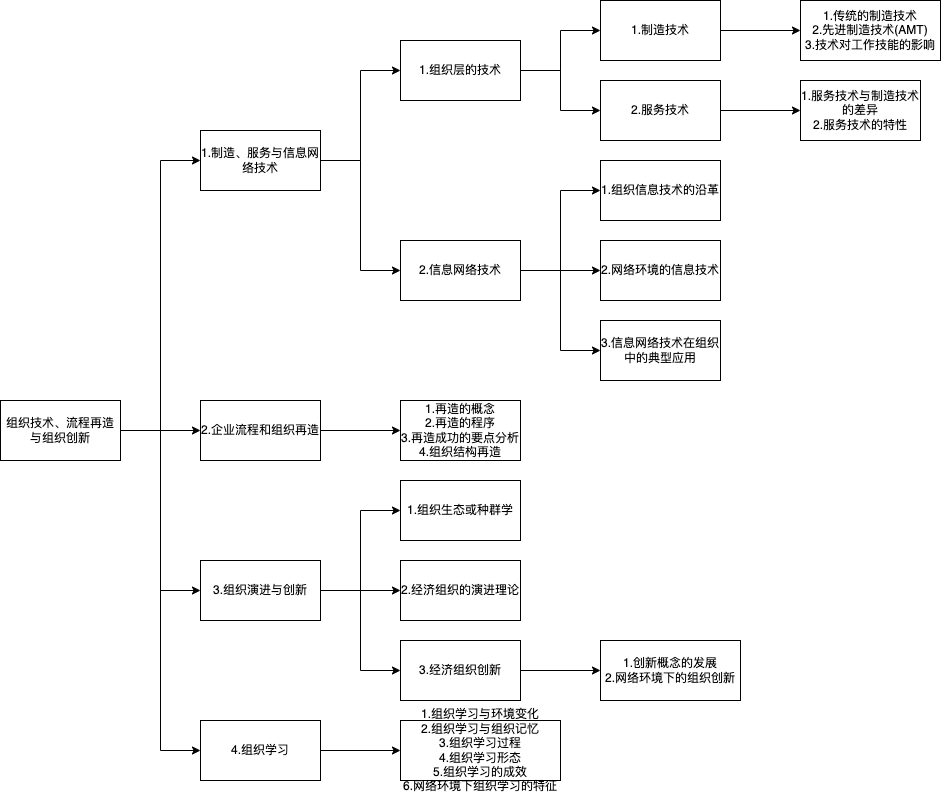

The diagram above was exported from draw.io. Its source (the exported page's mxGraphModel, read from the mxfile embedded in the PNG):
<mxGraphModel dx="954" dy="589" grid="1" gridSize="10" guides="1" tooltips="1" connect="1" arrows="1" fold="1" page="1" pageScale="1" pageWidth="827" pageHeight="1169" math="0" shadow="0">
  <root>
    <mxCell id="0" />
    <mxCell id="1" parent="0" />
    <mxCell id="5-1KiGUEnsiXZ_GlfHG4-7" style="edgeStyle=orthogonalEdgeStyle;rounded=0;orthogonalLoop=1;jettySize=auto;html=1;entryX=0;entryY=0.5;entryDx=0;entryDy=0;exitX=1;exitY=0.5;exitDx=0;exitDy=0;" parent="1" source="5-1KiGUEnsiXZ_GlfHG4-1" target="5-1KiGUEnsiXZ_GlfHG4-4" edge="1">
      <mxGeometry relative="1" as="geometry">
        <mxPoint x="170" y="350" as="sourcePoint" />
      </mxGeometry>
    </mxCell>
    <mxCell id="5-1KiGUEnsiXZ_GlfHG4-8" style="edgeStyle=orthogonalEdgeStyle;rounded=0;orthogonalLoop=1;jettySize=auto;html=1;entryX=0;entryY=0.5;entryDx=0;entryDy=0;exitX=1;exitY=0.5;exitDx=0;exitDy=0;" parent="1" source="5-1KiGUEnsiXZ_GlfHG4-1" target="5-1KiGUEnsiXZ_GlfHG4-5" edge="1">
      <mxGeometry relative="1" as="geometry">
        <mxPoint x="170" y="350" as="sourcePoint" />
      </mxGeometry>
    </mxCell>
    <mxCell id="5-1KiGUEnsiXZ_GlfHG4-9" style="edgeStyle=orthogonalEdgeStyle;rounded=0;orthogonalLoop=1;jettySize=auto;html=1;entryX=0;entryY=0.5;entryDx=0;entryDy=0;exitX=1;exitY=0.5;exitDx=0;exitDy=0;" parent="1" source="5-1KiGUEnsiXZ_GlfHG4-1" target="5-1KiGUEnsiXZ_GlfHG4-6" edge="1">
      <mxGeometry relative="1" as="geometry">
        <mxPoint x="170" y="350" as="sourcePoint" />
      </mxGeometry>
    </mxCell>
    <mxCell id="4EzhUhhv7pTJVoEXQYUI-1" style="edgeStyle=orthogonalEdgeStyle;rounded=0;orthogonalLoop=1;jettySize=auto;html=1;entryX=0;entryY=0.5;entryDx=0;entryDy=0;" parent="1" source="5-1KiGUEnsiXZ_GlfHG4-1" target="5-1KiGUEnsiXZ_GlfHG4-2" edge="1">
      <mxGeometry relative="1" as="geometry" />
    </mxCell>
    <mxCell id="5-1KiGUEnsiXZ_GlfHG4-1" value="组织技术、流程再造与组织创新" style="rounded=0;whiteSpace=wrap;html=1;" parent="1" vertex="1">
      <mxGeometry x="40" y="480" width="120" height="60" as="geometry" />
    </mxCell>
    <mxCell id="mDeLN7O-6V8nJ6-Jvpf--10" style="edgeStyle=orthogonalEdgeStyle;rounded=0;orthogonalLoop=1;jettySize=auto;html=1;entryX=0;entryY=0.5;entryDx=0;entryDy=0;" parent="1" source="5-1KiGUEnsiXZ_GlfHG4-2" target="mDeLN7O-6V8nJ6-Jvpf--8" edge="1">
      <mxGeometry relative="1" as="geometry" />
    </mxCell>
    <mxCell id="mDeLN7O-6V8nJ6-Jvpf--13" style="edgeStyle=orthogonalEdgeStyle;rounded=0;orthogonalLoop=1;jettySize=auto;html=1;entryX=0;entryY=0.5;entryDx=0;entryDy=0;" parent="1" source="5-1KiGUEnsiXZ_GlfHG4-2" target="mDeLN7O-6V8nJ6-Jvpf--9" edge="1">
      <mxGeometry relative="1" as="geometry" />
    </mxCell>
    <mxCell id="mDeLN7O-6V8nJ6-Jvpf--14" style="edgeStyle=orthogonalEdgeStyle;rounded=0;orthogonalLoop=1;jettySize=auto;html=1;entryX=0;entryY=0.5;entryDx=0;entryDy=0;" parent="1" source="5-1KiGUEnsiXZ_GlfHG4-2" target="mDeLN7O-6V8nJ6-Jvpf--7" edge="1">
      <mxGeometry relative="1" as="geometry" />
    </mxCell>
    <mxCell id="5-1KiGUEnsiXZ_GlfHG4-2" value="3.组织演进与创新" style="rounded=0;whiteSpace=wrap;html=1;" parent="1" vertex="1">
      <mxGeometry x="240" y="640" width="120" height="60" as="geometry" />
    </mxCell>
    <mxCell id="5-1KiGUEnsiXZ_GlfHG4-13" style="edgeStyle=orthogonalEdgeStyle;rounded=0;orthogonalLoop=1;jettySize=auto;html=1;entryX=0;entryY=0.5;entryDx=0;entryDy=0;" parent="1" source="5-1KiGUEnsiXZ_GlfHG4-4" target="5-1KiGUEnsiXZ_GlfHG4-12" edge="1">
      <mxGeometry relative="1" as="geometry" />
    </mxCell>
    <mxCell id="5-1KiGUEnsiXZ_GlfHG4-29" style="edgeStyle=orthogonalEdgeStyle;rounded=0;orthogonalLoop=1;jettySize=auto;html=1;entryX=0;entryY=0.5;entryDx=0;entryDy=0;" parent="1" source="5-1KiGUEnsiXZ_GlfHG4-4" target="5-1KiGUEnsiXZ_GlfHG4-10" edge="1">
      <mxGeometry relative="1" as="geometry" />
    </mxCell>
    <mxCell id="5-1KiGUEnsiXZ_GlfHG4-4" value="1.制造、服务与信息网络技术" style="rounded=0;whiteSpace=wrap;html=1;" parent="1" vertex="1">
      <mxGeometry x="240" y="210" width="120" height="60" as="geometry" />
    </mxCell>
    <mxCell id="5-1KiGUEnsiXZ_GlfHG4-31" value="" style="edgeStyle=orthogonalEdgeStyle;rounded=0;orthogonalLoop=1;jettySize=auto;html=1;entryX=0;entryY=0.5;entryDx=0;entryDy=0;" parent="1" source="5-1KiGUEnsiXZ_GlfHG4-5" target="5-1KiGUEnsiXZ_GlfHG4-30" edge="1">
      <mxGeometry relative="1" as="geometry" />
    </mxCell>
    <mxCell id="5-1KiGUEnsiXZ_GlfHG4-5" value="2.企业流程和组织再造" style="rounded=0;whiteSpace=wrap;html=1;" parent="1" vertex="1">
      <mxGeometry x="240" y="480" width="120" height="60" as="geometry" />
    </mxCell>
    <mxCell id="mDeLN7O-6V8nJ6-Jvpf--16" value="" style="edgeStyle=orthogonalEdgeStyle;rounded=0;orthogonalLoop=1;jettySize=auto;html=1;" parent="1" source="5-1KiGUEnsiXZ_GlfHG4-6" target="mDeLN7O-6V8nJ6-Jvpf--15" edge="1">
      <mxGeometry relative="1" as="geometry" />
    </mxCell>
    <mxCell id="5-1KiGUEnsiXZ_GlfHG4-6" value="4.组织学习" style="rounded=0;whiteSpace=wrap;html=1;" parent="1" vertex="1">
      <mxGeometry x="240" y="800" width="120" height="60" as="geometry" />
    </mxCell>
    <mxCell id="5-1KiGUEnsiXZ_GlfHG4-15" value="" style="edgeStyle=orthogonalEdgeStyle;rounded=0;orthogonalLoop=1;jettySize=auto;html=1;" parent="1" source="5-1KiGUEnsiXZ_GlfHG4-10" target="5-1KiGUEnsiXZ_GlfHG4-14" edge="1">
      <mxGeometry relative="1" as="geometry" />
    </mxCell>
    <mxCell id="5-1KiGUEnsiXZ_GlfHG4-17" style="edgeStyle=orthogonalEdgeStyle;rounded=0;orthogonalLoop=1;jettySize=auto;html=1;entryX=0;entryY=0.5;entryDx=0;entryDy=0;" parent="1" source="5-1KiGUEnsiXZ_GlfHG4-10" target="5-1KiGUEnsiXZ_GlfHG4-16" edge="1">
      <mxGeometry relative="1" as="geometry" />
    </mxCell>
    <mxCell id="5-1KiGUEnsiXZ_GlfHG4-10" value="1.组织层的技术" style="rounded=0;whiteSpace=wrap;html=1;" parent="1" vertex="1">
      <mxGeometry x="440" y="120" width="120" height="60" as="geometry" />
    </mxCell>
    <mxCell id="5-1KiGUEnsiXZ_GlfHG4-23" value="" style="edgeStyle=orthogonalEdgeStyle;rounded=0;orthogonalLoop=1;jettySize=auto;html=1;entryX=0;entryY=0.5;entryDx=0;entryDy=0;" parent="1" source="5-1KiGUEnsiXZ_GlfHG4-12" target="5-1KiGUEnsiXZ_GlfHG4-22" edge="1">
      <mxGeometry relative="1" as="geometry">
        <mxPoint x="630" y="270" as="targetPoint" />
      </mxGeometry>
    </mxCell>
    <mxCell id="5-1KiGUEnsiXZ_GlfHG4-27" style="edgeStyle=orthogonalEdgeStyle;rounded=0;orthogonalLoop=1;jettySize=auto;html=1;" parent="1" source="5-1KiGUEnsiXZ_GlfHG4-12" target="5-1KiGUEnsiXZ_GlfHG4-24" edge="1">
      <mxGeometry relative="1" as="geometry" />
    </mxCell>
    <mxCell id="5-1KiGUEnsiXZ_GlfHG4-28" style="edgeStyle=orthogonalEdgeStyle;rounded=0;orthogonalLoop=1;jettySize=auto;html=1;entryX=0;entryY=0.5;entryDx=0;entryDy=0;" parent="1" source="5-1KiGUEnsiXZ_GlfHG4-12" target="5-1KiGUEnsiXZ_GlfHG4-25" edge="1">
      <mxGeometry relative="1" as="geometry" />
    </mxCell>
    <mxCell id="5-1KiGUEnsiXZ_GlfHG4-12" value="2.信息网络技术" style="rounded=0;whiteSpace=wrap;html=1;" parent="1" vertex="1">
      <mxGeometry x="440" y="320" width="120" height="60" as="geometry" />
    </mxCell>
    <mxCell id="5-1KiGUEnsiXZ_GlfHG4-19" value="" style="edgeStyle=orthogonalEdgeStyle;rounded=0;orthogonalLoop=1;jettySize=auto;html=1;" parent="1" source="5-1KiGUEnsiXZ_GlfHG4-14" target="5-1KiGUEnsiXZ_GlfHG4-18" edge="1">
      <mxGeometry relative="1" as="geometry">
        <mxPoint x="827" y="110" as="targetPoint" />
      </mxGeometry>
    </mxCell>
    <mxCell id="5-1KiGUEnsiXZ_GlfHG4-14" value="1.制造技术" style="rounded=0;whiteSpace=wrap;html=1;" parent="1" vertex="1">
      <mxGeometry x="640" y="80" width="120" height="60" as="geometry" />
    </mxCell>
    <mxCell id="5-1KiGUEnsiXZ_GlfHG4-21" value="" style="edgeStyle=orthogonalEdgeStyle;rounded=0;orthogonalLoop=1;jettySize=auto;html=1;" parent="1" source="5-1KiGUEnsiXZ_GlfHG4-16" target="5-1KiGUEnsiXZ_GlfHG4-20" edge="1">
      <mxGeometry relative="1" as="geometry">
        <mxPoint x="827" y="200" as="targetPoint" />
      </mxGeometry>
    </mxCell>
    <mxCell id="5-1KiGUEnsiXZ_GlfHG4-16" value="2.服务技术" style="rounded=0;whiteSpace=wrap;html=1;" parent="1" vertex="1">
      <mxGeometry x="640" y="160" width="120" height="60" as="geometry" />
    </mxCell>
    <mxCell id="5-1KiGUEnsiXZ_GlfHG4-18" value="&lt;div&gt;1.传统的制造技术&lt;/div&gt;&lt;div&gt;2.先进制造技术(AMT)&lt;/div&gt;&lt;div&gt;3.技术对工作技能的影响&lt;/div&gt;" style="rounded=0;whiteSpace=wrap;html=1;" parent="1" vertex="1">
      <mxGeometry x="840" y="80" width="140" height="60" as="geometry" />
    </mxCell>
    <mxCell id="5-1KiGUEnsiXZ_GlfHG4-20" value="&lt;div&gt;1.服务技术与制造技术的差异&lt;/div&gt;&lt;div&gt;2.服务技术的特性&lt;/div&gt;" style="rounded=0;whiteSpace=wrap;html=1;" parent="1" vertex="1">
      <mxGeometry x="840" y="160" width="120" height="60" as="geometry" />
    </mxCell>
    <mxCell id="5-1KiGUEnsiXZ_GlfHG4-22" value="1.组织信息技术的沿革" style="rounded=0;whiteSpace=wrap;html=1;" parent="1" vertex="1">
      <mxGeometry x="640" y="240" width="120" height="60" as="geometry" />
    </mxCell>
    <mxCell id="5-1KiGUEnsiXZ_GlfHG4-24" value="2.网络环境的信息技术" style="rounded=0;whiteSpace=wrap;html=1;" parent="1" vertex="1">
      <mxGeometry x="640" y="320" width="120" height="60" as="geometry" />
    </mxCell>
    <mxCell id="5-1KiGUEnsiXZ_GlfHG4-25" value="3.信息网络技术在组织中的典型应用" style="rounded=0;whiteSpace=wrap;html=1;" parent="1" vertex="1">
      <mxGeometry x="640" y="400" width="120" height="60" as="geometry" />
    </mxCell>
    <mxCell id="5-1KiGUEnsiXZ_GlfHG4-30" value="1.再造的概念&lt;br&gt;2.再造的程序&lt;br&gt;3.再造成功的要点分析&lt;br&gt;4.组织结构再造" style="rounded=0;whiteSpace=wrap;html=1;" parent="1" vertex="1">
      <mxGeometry x="440" y="480" width="120" height="60" as="geometry" />
    </mxCell>
    <mxCell id="kVaI4QZ3VxQ5UDvsZpcV-2" value="" style="edgeStyle=orthogonalEdgeStyle;rounded=0;orthogonalLoop=1;jettySize=auto;html=1;" parent="1" source="mDeLN7O-6V8nJ6-Jvpf--7" target="kVaI4QZ3VxQ5UDvsZpcV-1" edge="1">
      <mxGeometry relative="1" as="geometry" />
    </mxCell>
    <mxCell id="mDeLN7O-6V8nJ6-Jvpf--7" value="3.经济组织创新" style="rounded=0;whiteSpace=wrap;html=1;" parent="1" vertex="1">
      <mxGeometry x="440" y="720" width="120" height="60" as="geometry" />
    </mxCell>
    <mxCell id="mDeLN7O-6V8nJ6-Jvpf--8" value="2.经济组织的演进理论" style="rounded=0;whiteSpace=wrap;html=1;" parent="1" vertex="1">
      <mxGeometry x="440" y="640" width="120" height="60" as="geometry" />
    </mxCell>
    <mxCell id="mDeLN7O-6V8nJ6-Jvpf--9" value="1.组织生态或种群学" style="rounded=0;whiteSpace=wrap;html=1;" parent="1" vertex="1">
      <mxGeometry x="440" y="560" width="120" height="60" as="geometry" />
    </mxCell>
    <mxCell id="mDeLN7O-6V8nJ6-Jvpf--15" value="&lt;div&gt;&lt;div&gt;1.组织学习与环境变化&lt;/div&gt;&lt;div&gt;2.组织学习与组织记忆&lt;/div&gt;&lt;div&gt;3.组织学习过程&lt;/div&gt;&lt;div&gt;4.组织学习形态&lt;/div&gt;&lt;div&gt;5.组织学习的成效&lt;/div&gt;&lt;div&gt;6.网络环境下组织学习的特征&lt;/div&gt;&lt;/div&gt;" style="rounded=0;whiteSpace=wrap;html=1;" parent="1" vertex="1">
      <mxGeometry x="440" y="800" width="160" height="60" as="geometry" />
    </mxCell>
    <mxCell id="kVaI4QZ3VxQ5UDvsZpcV-1" value="&lt;div&gt;1.创新概念的发展&lt;/div&gt;&lt;div&gt;2.网络环境下的组织创新&lt;/div&gt;" style="rounded=0;whiteSpace=wrap;html=1;" parent="1" vertex="1">
      <mxGeometry x="640" y="720" width="140" height="60" as="geometry" />
    </mxCell>
  </root>
</mxGraphModel>